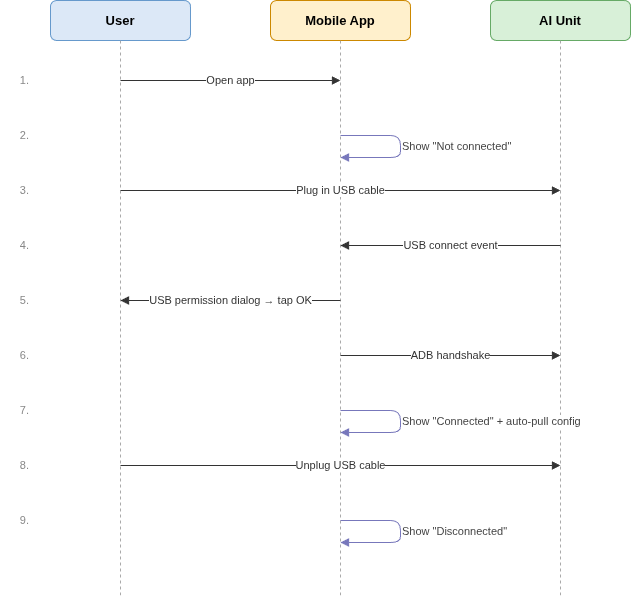

The diagram above was exported from draw.io. Its source (the exported page's mxGraphModel, read from the mxfile embedded in the PNG):
<mxGraphModel dx="1360" dy="759" grid="0" gridSize="10" guides="1" tooltips="1" connect="1" arrows="1" fold="1" page="0" pageScale="1" pageWidth="840" pageHeight="715" math="0" shadow="0">
  <root>
    <mxCell id="0" />
    <mxCell id="1" parent="0" />
    <mxCell id="3" parent="1" style="rounded=1;whiteSpace=wrap;html=1;fillColor=#dce8f7;strokeColor=#6699cc;fontStyle=1;fontSize=13;" value="User" vertex="1">
      <mxGeometry height="40" width="140" x="60" y="60" as="geometry" />
    </mxCell>
    <mxCell id="4" parent="1" style="rounded=1;whiteSpace=wrap;html=1;fillColor=#fff0cc;strokeColor=#cc8800;fontStyle=1;fontSize=13;" value="Mobile App" vertex="1">
      <mxGeometry height="40" width="140" x="280" y="60" as="geometry" />
    </mxCell>
    <mxCell id="5" parent="1" style="rounded=1;whiteSpace=wrap;html=1;fillColor=#d8f0d8;strokeColor=#66aa66;fontStyle=1;fontSize=13;" value="AI Unit" vertex="1">
      <mxGeometry height="40" width="140" x="500" y="60" as="geometry" />
    </mxCell>
    <mxCell id="6" edge="1" parent="1" style="endArrow=none;dashed=1;strokeColor=#aaaaaa;" value="">
      <mxGeometry relative="1" as="geometry">
        <mxPoint x="130" y="100" as="sourcePoint" />
        <mxPoint x="130" y="655" as="targetPoint" />
      </mxGeometry>
    </mxCell>
    <mxCell id="7" edge="1" parent="1" style="endArrow=none;dashed=1;strokeColor=#aaaaaa;" value="">
      <mxGeometry relative="1" as="geometry">
        <mxPoint x="350" y="100" as="sourcePoint" />
        <mxPoint x="350" y="655" as="targetPoint" />
      </mxGeometry>
    </mxCell>
    <mxCell id="8" edge="1" parent="1" style="endArrow=none;dashed=1;strokeColor=#aaaaaa;" value="">
      <mxGeometry relative="1" as="geometry">
        <mxPoint x="570" y="100" as="sourcePoint" />
        <mxPoint x="570" y="655" as="targetPoint" />
      </mxGeometry>
    </mxCell>
    <mxCell id="9" parent="1" style="text;html=1;strokeColor=none;fillColor=none;align=right;verticalAlign=middle;fontSize=11;fontColor=#888888;" value="1." vertex="1">
      <mxGeometry height="20" width="30" x="10" y="130" as="geometry" />
    </mxCell>
    <mxCell id="10" edge="1" parent="1" style="endArrow=block;endFill=1;html=1;strokeColor=#333333;fontColor=#333333;fontSize=11;" value="Open app">
      <mxGeometry relative="1" as="geometry">
        <mxPoint x="130" y="140" as="sourcePoint" />
        <mxPoint x="350" y="140" as="targetPoint" />
      </mxGeometry>
    </mxCell>
    <mxCell id="11" parent="1" style="text;html=1;strokeColor=none;fillColor=none;align=right;verticalAlign=middle;fontSize=11;fontColor=#888888;" value="2." vertex="1">
      <mxGeometry height="20" width="30" x="10" y="185" as="geometry" />
    </mxCell>
    <mxCell id="12" edge="1" parent="1" style="edgeStyle=elbowEdgeStyle;html=1;endArrow=block;endFill=1;strokeColor=#7777bb;fontColor=#444444;fontSize=11;align=left;" value="Show &quot;Not connected&quot;">
      <mxGeometry relative="1" as="geometry">
        <Array as="points">
          <mxPoint x="410" y="195" />
          <mxPoint x="410" y="217" />
        </Array>
        <mxPoint x="350" y="195" as="sourcePoint" />
        <mxPoint x="350" y="217" as="targetPoint" />
      </mxGeometry>
    </mxCell>
    <mxCell id="13" parent="1" style="text;html=1;strokeColor=none;fillColor=none;align=right;verticalAlign=middle;fontSize=11;fontColor=#888888;" value="3." vertex="1">
      <mxGeometry height="20" width="30" x="10" y="240" as="geometry" />
    </mxCell>
    <mxCell id="14" edge="1" parent="1" style="endArrow=block;endFill=1;html=1;strokeColor=#333333;fontColor=#333333;fontSize=11;" value="Plug in USB cable">
      <mxGeometry relative="1" as="geometry">
        <mxPoint x="130" y="250" as="sourcePoint" />
        <mxPoint x="570" y="250" as="targetPoint" />
      </mxGeometry>
    </mxCell>
    <mxCell id="15" parent="1" style="text;html=1;strokeColor=none;fillColor=none;align=right;verticalAlign=middle;fontSize=11;fontColor=#888888;" value="4." vertex="1">
      <mxGeometry height="20" width="30" x="10" y="295" as="geometry" />
    </mxCell>
    <mxCell id="16" edge="1" parent="1" style="endArrow=block;endFill=1;html=1;strokeColor=#333333;fontColor=#333333;fontSize=11;" value="USB connect event">
      <mxGeometry relative="1" as="geometry">
        <mxPoint x="570" y="305" as="sourcePoint" />
        <mxPoint x="350" y="305" as="targetPoint" />
      </mxGeometry>
    </mxCell>
    <mxCell id="17" parent="1" style="text;html=1;strokeColor=none;fillColor=none;align=right;verticalAlign=middle;fontSize=11;fontColor=#888888;" value="5." vertex="1">
      <mxGeometry height="20" width="30" x="10" y="350" as="geometry" />
    </mxCell>
    <mxCell id="18" edge="1" parent="1" style="endArrow=block;endFill=1;html=1;strokeColor=#333333;fontColor=#333333;fontSize=11;" value="USB permission dialog → tap OK">
      <mxGeometry relative="1" as="geometry">
        <mxPoint x="350" y="360" as="sourcePoint" />
        <mxPoint x="130" y="360" as="targetPoint" />
      </mxGeometry>
    </mxCell>
    <mxCell id="19" parent="1" style="text;html=1;strokeColor=none;fillColor=none;align=right;verticalAlign=middle;fontSize=11;fontColor=#888888;" value="6." vertex="1">
      <mxGeometry height="20" width="30" x="10" y="405" as="geometry" />
    </mxCell>
    <mxCell id="20" edge="1" parent="1" style="endArrow=block;endFill=1;html=1;strokeColor=#333333;fontColor=#333333;fontSize=11;" value="ADB handshake">
      <mxGeometry relative="1" as="geometry">
        <mxPoint x="350" y="415" as="sourcePoint" />
        <mxPoint x="570" y="415" as="targetPoint" />
      </mxGeometry>
    </mxCell>
    <mxCell id="21" parent="1" style="text;html=1;strokeColor=none;fillColor=none;align=right;verticalAlign=middle;fontSize=11;fontColor=#888888;" value="7." vertex="1">
      <mxGeometry height="20" width="30" x="10" y="460" as="geometry" />
    </mxCell>
    <mxCell id="22" edge="1" parent="1" style="edgeStyle=elbowEdgeStyle;html=1;endArrow=block;endFill=1;strokeColor=#7777bb;fontColor=#444444;fontSize=11;align=left;" value="Show &quot;Connected&quot; + auto-pull config">
      <mxGeometry relative="1" as="geometry">
        <Array as="points">
          <mxPoint x="410" y="470" />
          <mxPoint x="410" y="492" />
        </Array>
        <mxPoint x="350" y="470" as="sourcePoint" />
        <mxPoint x="350" y="492" as="targetPoint" />
      </mxGeometry>
    </mxCell>
    <mxCell id="23" parent="1" style="text;html=1;strokeColor=none;fillColor=none;align=right;verticalAlign=middle;fontSize=11;fontColor=#888888;" value="8." vertex="1">
      <mxGeometry height="20" width="30" x="10" y="515" as="geometry" />
    </mxCell>
    <mxCell id="24" edge="1" parent="1" style="endArrow=block;endFill=1;html=1;strokeColor=#333333;fontColor=#333333;fontSize=11;" value="Unplug USB cable">
      <mxGeometry relative="1" as="geometry">
        <mxPoint x="130" y="525" as="sourcePoint" />
        <mxPoint x="570" y="525" as="targetPoint" />
      </mxGeometry>
    </mxCell>
    <mxCell id="25" parent="1" style="text;html=1;strokeColor=none;fillColor=none;align=right;verticalAlign=middle;fontSize=11;fontColor=#888888;" value="9." vertex="1">
      <mxGeometry height="20" width="30" x="10" y="570" as="geometry" />
    </mxCell>
    <mxCell id="26" edge="1" parent="1" style="edgeStyle=elbowEdgeStyle;html=1;endArrow=block;endFill=1;strokeColor=#7777bb;fontColor=#444444;fontSize=11;align=left;" value="Show &quot;Disconnected&quot;">
      <mxGeometry relative="1" as="geometry">
        <Array as="points">
          <mxPoint x="410" y="580" />
          <mxPoint x="410" y="602" />
        </Array>
        <mxPoint x="350" y="580" as="sourcePoint" />
        <mxPoint x="350" y="602" as="targetPoint" />
      </mxGeometry>
    </mxCell>
  </root>
</mxGraphModel>